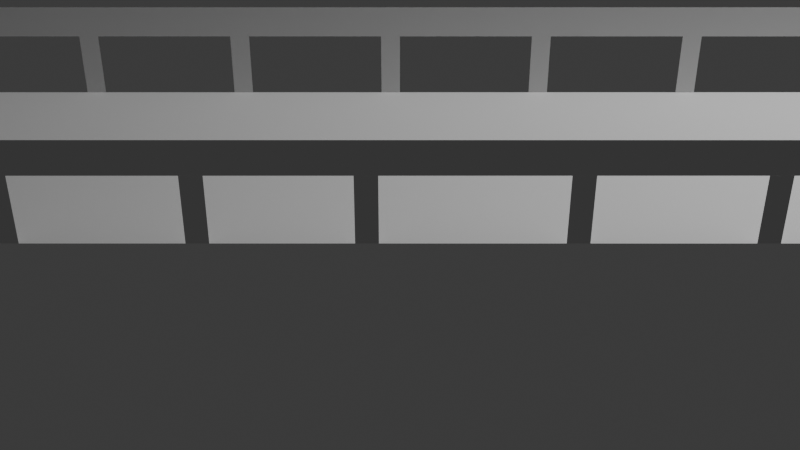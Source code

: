 # Source: Gift_Plane.blend  (saved by Blender 4.4.32; exported with 4.5.12 LTS)
import bpy
from mathutils import Matrix  # noqa: F401  (used for matrix-valued properties, if any)

bpy.ops.wm.read_factory_settings(use_empty=True)
scene = bpy.context.scene
scene.name = 'Scene'

# ---- collections
col_collection = bpy.data.collections.new('Collection'); scene.collection.children.link(col_collection)

# ---- world
world_world = bpy.data.worlds.new('World'); scene.world = world_world
world_world.use_nodes = True; world_world.node_tree.nodes.clear()
_N = world_world.node_tree.nodes; _L = world_world.node_tree.links
n0 = _N.new('ShaderNodeOutputWorld'); n0.name = 'World Output'; n0.location = (300, 300)
n1 = _N.new('ShaderNodeBackground'); n1.name = 'Background'; n1.location = (10, 300)
n1.inputs[0].default_value = (0.05088, 0.05088, 0.05088, 1.0)
_L.new(n1.outputs[0], n0.inputs[0])
n0.is_active_output = True
world_world.color = (0.05088, 0.05088, 0.05088)
world_world.sun_shadow_jitter_overblur = 0.0

# ---- cameras
cam_camera = bpy.data.cameras.new('Camera')
cam_camera.clip_end = 100.0
cam_camera.ortho_scale = 7.314

# ---- lights
light_light = bpy.data.lights.new('Light', 'POINT')
light_light.energy = 1000.0
light_light.shadow_soft_size = 0.1

# ---- meshes
me_plane = bpy.data.meshes.new('Plane')
me_plane.from_pydata([(-1.0, -1.0, 0.0), (1.0, -1.0, 0.0), (-1.0, 1.0, 0.0), (1.0, 1.0, 0.0)], [], [(0, 1, 3, 2)])
_uv = me_plane.uv_layers.new(name='UVMap')
_uv.uv.foreach_set('vector', [0.0, 0.0, 1.0, 0.0, 1.0, 1.0, 0.0, 1.0])
me_plane.update()
me_plane_001 = bpy.data.meshes.new('Plane.001')
me_plane_001.from_pydata([(-1.0, -1.0, 0.0), (1.0, -1.0, 0.0), (-1.0, 1.0, 0.0), (1.0, 1.0, 0.0)], [], [(0, 1, 3, 2)])
_uv = me_plane_001.uv_layers.new(name='UVMap')
_uv.uv.foreach_set('vector', [0.0, 0.0, 1.0, 0.0, 1.0, 1.0, 0.0, 1.0])
me_plane_001.update()
me_plane_002 = bpy.data.meshes.new('Plane.002')
me_plane_002.from_pydata([(-1.0, -1.0, 0.0), (1.0, -1.0, 0.0), (-1.0, 1.0, 0.0), (1.0, 1.0, 0.0)], [], [(0, 1, 3, 2)])
_uv = me_plane_002.uv_layers.new(name='UVMap')
_uv.uv.foreach_set('vector', [0.0, 0.0, 1.0, 0.0, 1.0, 1.0, 0.0, 1.0])
me_plane_002.update()
me_plane_003 = bpy.data.meshes.new('Plane.003')
me_plane_003.from_pydata([(-1.0, -1.0, 0.0), (1.0, -1.0, 0.0), (-1.0, 1.0, 0.0), (1.0, 1.0, 0.0)], [], [(0, 1, 3, 2)])
_uv = me_plane_003.uv_layers.new(name='UVMap')
_uv.uv.foreach_set('vector', [0.0, 0.0, 1.0, 0.0, 1.0, 1.0, 0.0, 1.0])
me_plane_003.update()
me_plane_004 = bpy.data.meshes.new('Plane.004')
me_plane_004.from_pydata([(-1.0, -1.0, 0.0), (1.0, -1.0, 0.0), (-1.0, 1.0, 0.0), (1.0, 1.0, 0.0)], [], [(0, 1, 3, 2)])
_uv = me_plane_004.uv_layers.new(name='UVMap')
_uv.uv.foreach_set('vector', [0.0, 0.0, 1.0, 0.0, 1.0, 1.0, 0.0, 1.0])
me_plane_004.update()
me_plane_005 = bpy.data.meshes.new('Plane.005')
me_plane_005.from_pydata([(-1.0, -1.0, 0.0), (1.0, -1.0, 0.0), (-1.0, 1.0, 0.0), (1.0, 1.0, 0.0)], [], [(0, 1, 3, 2)])
_uv = me_plane_005.uv_layers.new(name='UVMap')
_uv.uv.foreach_set('vector', [0.0, 0.0, 1.0, 0.0, 1.0, 1.0, 0.0, 1.0])
me_plane_005.update()
me_plane_008 = bpy.data.meshes.new('Plane.008')
me_plane_008.from_pydata([(-1.0, -1.0, 0.0), (1.0, -1.0, 0.0), (-1.0, 1.0, 0.0), (1.0, 1.0, 0.0)], [], [(0, 1, 3, 2)])
_uv = me_plane_008.uv_layers.new(name='UVMap')
_uv.uv.foreach_set('vector', [0.0, 0.0, 1.0, 0.0, 1.0, 1.0, 0.0, 1.0])
me_plane_008.update()
me_plane_009 = bpy.data.meshes.new('Plane.009')
me_plane_009.from_pydata([(-1.0, -1.0, 0.0), (1.0, -1.0, 0.0), (-1.0, 1.0, 0.0), (1.0, 1.0, 0.0)], [], [(0, 1, 3, 2)])
_uv = me_plane_009.uv_layers.new(name='UVMap')
_uv.uv.foreach_set('vector', [0.0, 0.0, 1.0, 0.0, 1.0, 1.0, 0.0, 1.0])
me_plane_009.update()
me_plane_010 = bpy.data.meshes.new('Plane.010')
me_plane_010.from_pydata([(-1.0, -1.0, 0.0), (1.0, -1.0, 0.0), (-1.0, 1.0, 0.0), (1.0, 1.0, 0.0)], [], [(0, 1, 3, 2)])
_uv = me_plane_010.uv_layers.new(name='UVMap')
_uv.uv.foreach_set('vector', [0.0, 0.0, 1.0, 0.0, 1.0, 1.0, 0.0, 1.0])
me_plane_010.update()
me_plane_011 = bpy.data.meshes.new('Plane.011')
me_plane_011.from_pydata([(-1.0, -1.0, 0.0), (1.0, -1.0, 0.0), (-1.0, 1.0, 0.0), (1.0, 1.0, 0.0)], [], [(0, 1, 3, 2)])
_uv = me_plane_011.uv_layers.new(name='UVMap')
_uv.uv.foreach_set('vector', [0.0, 0.0, 1.0, 0.0, 1.0, 1.0, 0.0, 1.0])
me_plane_011.update()
me_plane_012 = bpy.data.meshes.new('Plane.012')
me_plane_012.from_pydata([(-1.0, -1.0, 0.0), (1.0, -1.0, 0.0), (-1.0, 1.0, 0.0), (1.0, 1.0, 0.0)], [], [(0, 1, 3, 2)])
_uv = me_plane_012.uv_layers.new(name='UVMap')
_uv.uv.foreach_set('vector', [0.0, 0.0, 1.0, 0.0, 1.0, 1.0, 0.0, 1.0])
me_plane_012.update()
me_plane_007 = bpy.data.meshes.new('Plane.007')
me_plane_007.from_pydata([(-1.0, -1.0, 0.0), (1.0, -1.0, 0.0), (-1.0, 1.0, 0.0), (1.0, 1.0, 0.0)], [], [(0, 1, 3, 2)])
_uv = me_plane_007.uv_layers.new(name='UVMap')
_uv.uv.foreach_set('vector', [0.0, 0.0, 1.0, 0.0, 1.0, 1.0, 0.0, 1.0])
me_plane_007.update()
me_plane_013 = bpy.data.meshes.new('Plane.013')
me_plane_013.from_pydata([(-1.0, -1.0, 0.0), (1.0, -1.0, 0.0), (-1.0, 1.0, 0.0), (1.0, 1.0, 0.0)], [], [(0, 1, 3, 2)])
_uv = me_plane_013.uv_layers.new(name='UVMap')
_uv.uv.foreach_set('vector', [0.0, 0.0, 1.0, 0.0, 1.0, 1.0, 0.0, 1.0])
me_plane_013.update()

# ---- objects
ob_light = bpy.data.objects.new('Light', light_light)
ob_camera = bpy.data.objects.new('Camera', cam_camera)
ob_road = bpy.data.objects.new('Road', me_plane)
ob_rail = bpy.data.objects.new('Rail', me_plane_001)
ob_rail_001 = bpy.data.objects.new('Rail.001', me_plane_002)
ob_rail_002 = bpy.data.objects.new('Rail.002', me_plane_003)
ob_rail_003 = bpy.data.objects.new('Rail.003', me_plane_004)
ob_rail_004 = bpy.data.objects.new('Rail.004', me_plane_005)
ob_rail_007 = bpy.data.objects.new('Rail.007', me_plane_008)
ob_rail_008 = bpy.data.objects.new('Rail.008', me_plane_009)
ob_rail_009 = bpy.data.objects.new('Rail.009', me_plane_010)
ob_rail_010 = bpy.data.objects.new('Rail.010', me_plane_011)
ob_rail_011 = bpy.data.objects.new('Rail.011', me_plane_012)
ob_rail_006 = bpy.data.objects.new('Rail.006', me_plane_001)
ob_rail_012 = bpy.data.objects.new('Rail.012', me_plane_002)
ob_rail_013 = bpy.data.objects.new('Rail.013', me_plane_003)
ob_rail_014 = bpy.data.objects.new('Rail.014', me_plane_004)
ob_rail_015 = bpy.data.objects.new('Rail.015', me_plane_005)
ob_rail_017 = bpy.data.objects.new('Rail.017', me_plane_008)
ob_rail_018 = bpy.data.objects.new('Rail.018', me_plane_009)
ob_rail_019 = bpy.data.objects.new('Rail.019', me_plane_010)
ob_rail_020 = bpy.data.objects.new('Rail.020', me_plane_011)
ob_rail_021 = bpy.data.objects.new('Rail.021', me_plane_012)
ob_rail_top = bpy.data.objects.new('Rail Top', me_plane_007)
ob_rail_top_001 = bpy.data.objects.new('Rail Top.001', me_plane_013)

# ---- transforms, parenting, visibility, modifiers, constraints
ob_light.location = (4.076, 1.005, 5.904)
ob_light.rotation_euler = (0.6503, 0.05522, 1.866)
ob_light.lock_rotations_4d = False
ob_light.empty_display_type = 'ARROWS'
ob_light.color = (0.0, 0.0, 0.0, 0.0)
ob_light.lineart.crease_threshold = 0.0
ob_camera.location = (0.0, -6.0, 3.0)
ob_camera.rotation_euler = (1.047, 0.0, 0.0)
ob_camera.lock_rotations_4d = False
ob_camera.empty_display_type = 'ARROWS'
ob_camera.color = (0.0, 0.0, 0.0, 0.0)
ob_camera.display_type = 'WIRE'
ob_camera.lineart.crease_threshold = 0.0
ob_road.location = (0.0, 0.0, 0.0)
ob_road.scale = (5.0, 1.0, 1.0)
ob_rail.location = (-0.173, -1.0, 0.2)
ob_rail.rotation_euler = (1.571, -0.0, 0.0)
ob_rail.scale = (0.0625, 0.2, 1.0)
ob_rail_001.location = (-1.063, -1.0, 0.2)
ob_rail_001.rotation_euler = (1.571, -0.0, 0.0)
ob_rail_001.scale = (0.0625, 0.2, 1.0)
ob_rail_002.location = (-2.063, -1.0, 0.2)
ob_rail_002.rotation_euler = (1.571, -0.0, 0.0)
ob_rail_002.scale = (0.0625, 0.2, 1.0)
ob_rail_003.location = (-3.063, -1.0, 0.2)
ob_rail_003.rotation_euler = (1.571, -0.0, 0.0)
ob_rail_003.scale = (0.0625, 0.2, 1.0)
ob_rail_004.location = (-4.063, -1.0, 0.2)
ob_rail_004.rotation_euler = (1.571, -0.0, 0.0)
ob_rail_004.scale = (0.0625, 0.2, 1.0)
ob_rail_007.location = (4.937, -1.0, 0.2)
ob_rail_007.rotation_euler = (1.571, -0.0, 0.0)
ob_rail_007.scale = (0.0625, 0.2, 1.0)
ob_rail_008.location = (3.937, -1.0, 0.2)
ob_rail_008.rotation_euler = (1.571, -0.0, 0.0)
ob_rail_008.scale = (0.0625, 0.2, 1.0)
ob_rail_009.location = (2.937, -1.0, 0.2)
ob_rail_009.rotation_euler = (1.571, -0.0, 0.0)
ob_rail_009.scale = (0.0625, 0.2, 1.0)
ob_rail_010.location = (1.937, -1.0, 0.2)
ob_rail_010.rotation_euler = (1.571, -0.0, 0.0)
ob_rail_010.scale = (0.0625, 0.2, 1.0)
ob_rail_011.location = (0.937, -1.0, 0.2)
ob_rail_011.rotation_euler = (1.571, -0.0, 0.0)
ob_rail_011.scale = (0.0625, 0.2, 1.0)
ob_rail_006.location = (-0.063, 1.0, 0.2)
ob_rail_006.rotation_euler = (1.571, -0.0, 0.0)
ob_rail_006.scale = (0.0625, 0.2, 1.0)
ob_rail_012.location = (-1.063, 1.0, 0.2)
ob_rail_012.rotation_euler = (1.571, -0.0, 0.0)
ob_rail_012.scale = (0.0625, 0.2, 1.0)
ob_rail_013.location = (-2.063, 1.0, 0.2)
ob_rail_013.rotation_euler = (1.571, -0.0, 0.0)
ob_rail_013.scale = (0.0625, 0.2, 1.0)
ob_rail_014.location = (-3.063, 1.0, 0.2)
ob_rail_014.rotation_euler = (1.571, -0.0, 0.0)
ob_rail_014.scale = (0.0625, 0.2, 1.0)
ob_rail_015.location = (-4.063, 1.0, 0.2)
ob_rail_015.rotation_euler = (1.571, -0.0, 0.0)
ob_rail_015.scale = (0.0625, 0.2, 1.0)
ob_rail_017.location = (4.937, 1.0, 0.2)
ob_rail_017.rotation_euler = (1.571, -0.0, 0.0)
ob_rail_017.scale = (0.0625, 0.2, 1.0)
ob_rail_018.location = (3.937, 1.0, 0.2)
ob_rail_018.rotation_euler = (1.571, -0.0, 0.0)
ob_rail_018.scale = (0.0625, 0.2, 1.0)
ob_rail_019.location = (2.937, 1.0, 0.2)
ob_rail_019.rotation_euler = (1.571, -0.0, 0.0)
ob_rail_019.scale = (0.0625, 0.2, 1.0)
ob_rail_020.location = (1.937, 1.0, 0.2)
ob_rail_020.rotation_euler = (1.571, -0.0, 0.0)
ob_rail_020.scale = (0.0625, 0.2, 1.0)
ob_rail_021.location = (0.937, 1.0, 0.2)
ob_rail_021.rotation_euler = (1.571, -0.0, 0.0)
ob_rail_021.scale = (0.0625, 0.2, 1.0)
ob_rail_top.location = (0.0, -1.0, 0.5)
ob_rail_top.rotation_euler = (1.571, -0.0, 0.0)
ob_rail_top.scale = (5.0, 0.1, 1.0)
ob_rail_top_001.location = (0.0, 1.0, 0.5)
ob_rail_top_001.rotation_euler = (1.571, -0.0, 0.0)
ob_rail_top_001.scale = (5.0, 0.1, 1.0)

# ---- collection membership
col_collection.objects.link(ob_light)
col_collection.objects.link(ob_camera)
col_collection.objects.link(ob_road)
col_collection.objects.link(ob_rail)
col_collection.objects.link(ob_rail_001)
col_collection.objects.link(ob_rail_002)
col_collection.objects.link(ob_rail_003)
col_collection.objects.link(ob_rail_004)
col_collection.objects.link(ob_rail_007)
col_collection.objects.link(ob_rail_008)
col_collection.objects.link(ob_rail_009)
col_collection.objects.link(ob_rail_010)
col_collection.objects.link(ob_rail_011)
col_collection.objects.link(ob_rail_006)
col_collection.objects.link(ob_rail_012)
col_collection.objects.link(ob_rail_013)
col_collection.objects.link(ob_rail_014)
col_collection.objects.link(ob_rail_015)
col_collection.objects.link(ob_rail_017)
col_collection.objects.link(ob_rail_018)
col_collection.objects.link(ob_rail_019)
col_collection.objects.link(ob_rail_020)
col_collection.objects.link(ob_rail_021)
col_collection.objects.link(ob_rail_top)
col_collection.objects.link(ob_rail_top_001)

# ---- scene / render settings (as saved in the file)
scene.camera = ob_camera
scene.frame_start = 1; scene.frame_end = 250; scene.frame_set(1)
scene.render.engine = 'BLENDER_EEVEE_NEXT'
bpy.context.view_layer.update()

